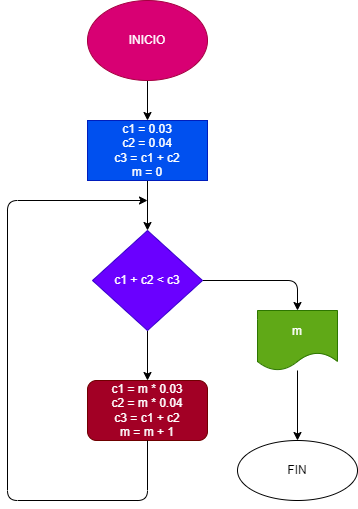

The diagram above was exported from draw.io. Its source (the exported page's mxGraphModel, read from the mxfile embedded in the PNG):
<mxGraphModel dx="1095" dy="299" grid="1" gridSize="10" guides="1" tooltips="1" connect="1" arrows="1" fold="1" page="1" pageScale="1" pageWidth="827" pageHeight="1169" math="0" shadow="0">
  <root>
    <mxCell id="0" />
    <mxCell id="1" parent="0" />
    <mxCell id="4" value="" style="edgeStyle=none;html=1;" edge="1" parent="1" source="2" target="3">
      <mxGeometry relative="1" as="geometry" />
    </mxCell>
    <mxCell id="2" value="INICIO" style="ellipse;whiteSpace=wrap;html=1;fillColor=#d80073;fontColor=#ffffff;strokeColor=#A50040;" vertex="1" parent="1">
      <mxGeometry x="80" y="40" width="120" height="80" as="geometry" />
    </mxCell>
    <mxCell id="6" value="" style="edgeStyle=none;html=1;" edge="1" parent="1" source="3" target="5">
      <mxGeometry relative="1" as="geometry" />
    </mxCell>
    <mxCell id="3" value="c1 = 0.03&lt;br&gt;c2 = 0.04&lt;br&gt;c3 = c1 + c2&lt;br&gt;m = 0" style="whiteSpace=wrap;html=1;fillColor=#0050ef;strokeColor=#001DBC;fontColor=#ffffff;" vertex="1" parent="1">
      <mxGeometry x="80" y="160" width="120" height="60" as="geometry" />
    </mxCell>
    <mxCell id="8" value="" style="edgeStyle=none;html=1;" edge="1" parent="1" source="5" target="7">
      <mxGeometry relative="1" as="geometry" />
    </mxCell>
    <mxCell id="11" value="" style="edgeStyle=none;html=1;exitX=1;exitY=0.5;exitDx=0;exitDy=0;entryX=0.5;entryY=0;entryDx=0;entryDy=0;" edge="1" parent="1" source="5" target="10">
      <mxGeometry relative="1" as="geometry">
        <Array as="points">
          <mxPoint x="290" y="320" />
        </Array>
      </mxGeometry>
    </mxCell>
    <mxCell id="5" value="c1 + c2 &amp;lt; c3" style="rhombus;whiteSpace=wrap;html=1;fillColor=#6a00ff;strokeColor=#3700CC;fontColor=#ffffff;" vertex="1" parent="1">
      <mxGeometry x="85" y="270" width="110" height="100" as="geometry" />
    </mxCell>
    <mxCell id="7" value="c1 = m * 0.03&lt;br&gt;c2 = m * 0.04&lt;br&gt;c3 = c1 + c2&lt;br&gt;m = m + 1" style="rounded=1;whiteSpace=wrap;html=1;fillColor=#a20025;strokeColor=#6F0000;fontColor=#ffffff;" vertex="1" parent="1">
      <mxGeometry x="80" y="420" width="120" height="60" as="geometry" />
    </mxCell>
    <mxCell id="9" value="" style="endArrow=classic;html=1;exitX=0.5;exitY=1;exitDx=0;exitDy=0;" edge="1" parent="1" source="7">
      <mxGeometry width="50" height="50" relative="1" as="geometry">
        <mxPoint x="120" y="500" as="sourcePoint" />
        <mxPoint x="140" y="240" as="targetPoint" />
        <Array as="points">
          <mxPoint x="140" y="540" />
          <mxPoint y="540" />
          <mxPoint y="240" />
        </Array>
      </mxGeometry>
    </mxCell>
    <mxCell id="13" value="" style="edgeStyle=none;html=1;" edge="1" parent="1" source="10" target="12">
      <mxGeometry relative="1" as="geometry" />
    </mxCell>
    <mxCell id="10" value="m" style="shape=document;whiteSpace=wrap;html=1;boundedLbl=1;fillColor=#60a917;strokeColor=#2D7600;fontColor=#ffffff;" vertex="1" parent="1">
      <mxGeometry x="250" y="350" width="80" height="60" as="geometry" />
    </mxCell>
    <mxCell id="12" value="FIN" style="ellipse;whiteSpace=wrap;html=1;" vertex="1" parent="1">
      <mxGeometry x="230" y="480" width="120" height="60" as="geometry" />
    </mxCell>
  </root>
</mxGraphModel>